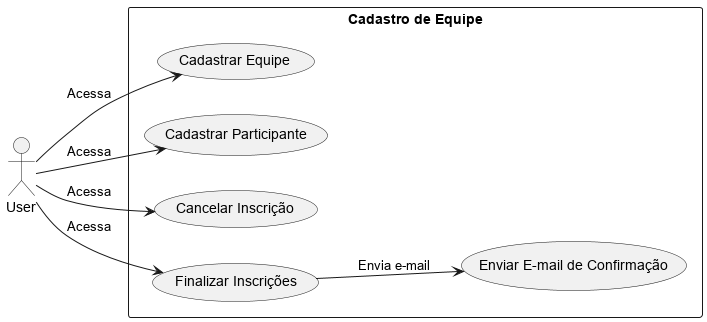

The diagram above was rendered by PlantUML. Its source (embedded in the PNG):
@startuml

left to right direction

actor User as User
rectangle "Cadastro de Equipe" as Cadastro {
  usecase "Cadastrar Equipe" as CadastrarEquipe
  usecase "Cadastrar Participante" as CadastrarParticipante
  usecase "Cancelar Inscrição" as CancelarInscricao
  usecase "Finalizar Inscrições" as FinalizarInscricoes
  usecase "Enviar E-mail de Confirmação" as EnviarEmail
}

User --> CadastrarEquipe : Acessa
User --> CadastrarParticipante : Acessa
User --> CancelarInscricao : Acessa
User --> FinalizarInscricoes : Acessa
FinalizarInscricoes --> EnviarEmail : Envia e-mail

@enduml